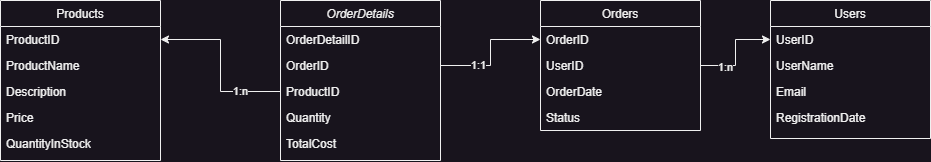

The diagram above was exported from draw.io. Its source (the exported page's mxGraphModel, read from the mxfile embedded in the PNG):
<mxGraphModel dx="1195" dy="703" grid="1" gridSize="10" guides="1" tooltips="1" connect="1" arrows="1" fold="1" page="1" pageScale="1" pageWidth="827" pageHeight="1169" math="0" shadow="0">
  <root>
    <mxCell id="WIyWlLk6GJQsqaUBKTNV-0" />
    <mxCell id="WIyWlLk6GJQsqaUBKTNV-1" parent="WIyWlLk6GJQsqaUBKTNV-0" />
    <mxCell id="zkfFHV4jXpPFQw0GAbJ--0" value="OrderDetails" style="swimlane;fontStyle=2;align=center;verticalAlign=top;childLayout=stackLayout;horizontal=1;startSize=26;horizontalStack=0;resizeParent=1;resizeLast=0;collapsible=1;marginBottom=0;rounded=0;shadow=0;strokeWidth=1;" parent="WIyWlLk6GJQsqaUBKTNV-1" vertex="1">
      <mxGeometry x="320" y="10" width="160" height="160" as="geometry">
        <mxRectangle x="230" y="140" width="160" height="26" as="alternateBounds" />
      </mxGeometry>
    </mxCell>
    <mxCell id="zkfFHV4jXpPFQw0GAbJ--1" value="OrderDetailID " style="text;align=left;verticalAlign=top;spacingLeft=4;spacingRight=4;overflow=hidden;rotatable=0;points=[[0,0.5],[1,0.5]];portConstraint=eastwest;" parent="zkfFHV4jXpPFQw0GAbJ--0" vertex="1">
      <mxGeometry y="26" width="160" height="26" as="geometry" />
    </mxCell>
    <mxCell id="zkfFHV4jXpPFQw0GAbJ--2" value="OrderID " style="text;align=left;verticalAlign=top;spacingLeft=4;spacingRight=4;overflow=hidden;rotatable=0;points=[[0,0.5],[1,0.5]];portConstraint=eastwest;rounded=0;shadow=0;html=0;" parent="zkfFHV4jXpPFQw0GAbJ--0" vertex="1">
      <mxGeometry y="52" width="160" height="26" as="geometry" />
    </mxCell>
    <mxCell id="zkfFHV4jXpPFQw0GAbJ--3" value="ProductID " style="text;align=left;verticalAlign=top;spacingLeft=4;spacingRight=4;overflow=hidden;rotatable=0;points=[[0,0.5],[1,0.5]];portConstraint=eastwest;rounded=0;shadow=0;html=0;" parent="zkfFHV4jXpPFQw0GAbJ--0" vertex="1">
      <mxGeometry y="78" width="160" height="26" as="geometry" />
    </mxCell>
    <mxCell id="zkfFHV4jXpPFQw0GAbJ--5" value="Quantity " style="text;align=left;verticalAlign=top;spacingLeft=4;spacingRight=4;overflow=hidden;rotatable=0;points=[[0,0.5],[1,0.5]];portConstraint=eastwest;" parent="zkfFHV4jXpPFQw0GAbJ--0" vertex="1">
      <mxGeometry y="104" width="160" height="26" as="geometry" />
    </mxCell>
    <mxCell id="tx6yvBWef5fe4PzIVEZc-0" value="TotalCost " style="text;align=left;verticalAlign=top;spacingLeft=4;spacingRight=4;overflow=hidden;rotatable=0;points=[[0,0.5],[1,0.5]];portConstraint=eastwest;" vertex="1" parent="zkfFHV4jXpPFQw0GAbJ--0">
      <mxGeometry y="130" width="160" height="26" as="geometry" />
    </mxCell>
    <mxCell id="zkfFHV4jXpPFQw0GAbJ--6" value="Users" style="swimlane;fontStyle=0;align=center;verticalAlign=top;childLayout=stackLayout;horizontal=1;startSize=26;horizontalStack=0;resizeParent=1;resizeLast=0;collapsible=1;marginBottom=0;rounded=0;shadow=0;strokeWidth=1;" parent="WIyWlLk6GJQsqaUBKTNV-1" vertex="1">
      <mxGeometry x="810" y="10" width="160" height="138" as="geometry">
        <mxRectangle x="130" y="380" width="160" height="26" as="alternateBounds" />
      </mxGeometry>
    </mxCell>
    <mxCell id="zkfFHV4jXpPFQw0GAbJ--7" value="UserID " style="text;align=left;verticalAlign=top;spacingLeft=4;spacingRight=4;overflow=hidden;rotatable=0;points=[[0,0.5],[1,0.5]];portConstraint=eastwest;" parent="zkfFHV4jXpPFQw0GAbJ--6" vertex="1">
      <mxGeometry y="26" width="160" height="26" as="geometry" />
    </mxCell>
    <mxCell id="zkfFHV4jXpPFQw0GAbJ--8" value="UserName " style="text;align=left;verticalAlign=top;spacingLeft=4;spacingRight=4;overflow=hidden;rotatable=0;points=[[0,0.5],[1,0.5]];portConstraint=eastwest;rounded=0;shadow=0;html=0;" parent="zkfFHV4jXpPFQw0GAbJ--6" vertex="1">
      <mxGeometry y="52" width="160" height="26" as="geometry" />
    </mxCell>
    <mxCell id="zkfFHV4jXpPFQw0GAbJ--10" value="Email " style="text;align=left;verticalAlign=top;spacingLeft=4;spacingRight=4;overflow=hidden;rotatable=0;points=[[0,0.5],[1,0.5]];portConstraint=eastwest;fontStyle=0" parent="zkfFHV4jXpPFQw0GAbJ--6" vertex="1">
      <mxGeometry y="78" width="160" height="26" as="geometry" />
    </mxCell>
    <mxCell id="zkfFHV4jXpPFQw0GAbJ--11" value="RegistrationDate " style="text;align=left;verticalAlign=top;spacingLeft=4;spacingRight=4;overflow=hidden;rotatable=0;points=[[0,0.5],[1,0.5]];portConstraint=eastwest;" parent="zkfFHV4jXpPFQw0GAbJ--6" vertex="1">
      <mxGeometry y="104" width="160" height="26" as="geometry" />
    </mxCell>
    <mxCell id="zkfFHV4jXpPFQw0GAbJ--17" value="Orders" style="swimlane;fontStyle=0;align=center;verticalAlign=top;childLayout=stackLayout;horizontal=1;startSize=26;horizontalStack=0;resizeParent=1;resizeLast=0;collapsible=1;marginBottom=0;rounded=0;shadow=0;strokeWidth=1;" parent="WIyWlLk6GJQsqaUBKTNV-1" vertex="1">
      <mxGeometry x="580" y="10" width="160" height="130" as="geometry">
        <mxRectangle x="550" y="140" width="160" height="26" as="alternateBounds" />
      </mxGeometry>
    </mxCell>
    <mxCell id="zkfFHV4jXpPFQw0GAbJ--18" value="OrderID " style="text;align=left;verticalAlign=top;spacingLeft=4;spacingRight=4;overflow=hidden;rotatable=0;points=[[0,0.5],[1,0.5]];portConstraint=eastwest;" parent="zkfFHV4jXpPFQw0GAbJ--17" vertex="1">
      <mxGeometry y="26" width="160" height="26" as="geometry" />
    </mxCell>
    <mxCell id="zkfFHV4jXpPFQw0GAbJ--19" value="UserID " style="text;align=left;verticalAlign=top;spacingLeft=4;spacingRight=4;overflow=hidden;rotatable=0;points=[[0,0.5],[1,0.5]];portConstraint=eastwest;rounded=0;shadow=0;html=0;" parent="zkfFHV4jXpPFQw0GAbJ--17" vertex="1">
      <mxGeometry y="52" width="160" height="26" as="geometry" />
    </mxCell>
    <mxCell id="zkfFHV4jXpPFQw0GAbJ--20" value="OrderDate" style="text;align=left;verticalAlign=top;spacingLeft=4;spacingRight=4;overflow=hidden;rotatable=0;points=[[0,0.5],[1,0.5]];portConstraint=eastwest;rounded=0;shadow=0;html=0;" parent="zkfFHV4jXpPFQw0GAbJ--17" vertex="1">
      <mxGeometry y="78" width="160" height="26" as="geometry" />
    </mxCell>
    <mxCell id="zkfFHV4jXpPFQw0GAbJ--21" value="Status " style="text;align=left;verticalAlign=top;spacingLeft=4;spacingRight=4;overflow=hidden;rotatable=0;points=[[0,0.5],[1,0.5]];portConstraint=eastwest;rounded=0;shadow=0;html=0;" parent="zkfFHV4jXpPFQw0GAbJ--17" vertex="1">
      <mxGeometry y="104" width="160" height="26" as="geometry" />
    </mxCell>
    <mxCell id="tx6yvBWef5fe4PzIVEZc-1" value="Products" style="swimlane;fontStyle=0;align=center;verticalAlign=top;childLayout=stackLayout;horizontal=1;startSize=26;horizontalStack=0;resizeParent=1;resizeLast=0;collapsible=1;marginBottom=0;rounded=0;shadow=0;strokeWidth=1;" vertex="1" parent="WIyWlLk6GJQsqaUBKTNV-1">
      <mxGeometry x="40" y="10" width="160" height="160" as="geometry">
        <mxRectangle x="130" y="380" width="160" height="26" as="alternateBounds" />
      </mxGeometry>
    </mxCell>
    <mxCell id="tx6yvBWef5fe4PzIVEZc-2" value="ProductID " style="text;align=left;verticalAlign=top;spacingLeft=4;spacingRight=4;overflow=hidden;rotatable=0;points=[[0,0.5],[1,0.5]];portConstraint=eastwest;" vertex="1" parent="tx6yvBWef5fe4PzIVEZc-1">
      <mxGeometry y="26" width="160" height="26" as="geometry" />
    </mxCell>
    <mxCell id="tx6yvBWef5fe4PzIVEZc-3" value="ProductName " style="text;align=left;verticalAlign=top;spacingLeft=4;spacingRight=4;overflow=hidden;rotatable=0;points=[[0,0.5],[1,0.5]];portConstraint=eastwest;rounded=0;shadow=0;html=0;" vertex="1" parent="tx6yvBWef5fe4PzIVEZc-1">
      <mxGeometry y="52" width="160" height="26" as="geometry" />
    </mxCell>
    <mxCell id="tx6yvBWef5fe4PzIVEZc-4" value="Description " style="text;align=left;verticalAlign=top;spacingLeft=4;spacingRight=4;overflow=hidden;rotatable=0;points=[[0,0.5],[1,0.5]];portConstraint=eastwest;fontStyle=0" vertex="1" parent="tx6yvBWef5fe4PzIVEZc-1">
      <mxGeometry y="78" width="160" height="26" as="geometry" />
    </mxCell>
    <mxCell id="tx6yvBWef5fe4PzIVEZc-5" value="Price " style="text;align=left;verticalAlign=top;spacingLeft=4;spacingRight=4;overflow=hidden;rotatable=0;points=[[0,0.5],[1,0.5]];portConstraint=eastwest;" vertex="1" parent="tx6yvBWef5fe4PzIVEZc-1">
      <mxGeometry y="104" width="160" height="26" as="geometry" />
    </mxCell>
    <mxCell id="tx6yvBWef5fe4PzIVEZc-6" value="QuantityInStock " style="text;align=left;verticalAlign=top;spacingLeft=4;spacingRight=4;overflow=hidden;rotatable=0;points=[[0,0.5],[1,0.5]];portConstraint=eastwest;" vertex="1" parent="tx6yvBWef5fe4PzIVEZc-1">
      <mxGeometry y="130" width="160" height="26" as="geometry" />
    </mxCell>
    <mxCell id="tx6yvBWef5fe4PzIVEZc-10" style="edgeStyle=orthogonalEdgeStyle;rounded=0;orthogonalLoop=1;jettySize=auto;html=1;exitX=0;exitY=0.5;exitDx=0;exitDy=0;entryX=1;entryY=0.5;entryDx=0;entryDy=0;" edge="1" parent="WIyWlLk6GJQsqaUBKTNV-1" source="zkfFHV4jXpPFQw0GAbJ--3" target="tx6yvBWef5fe4PzIVEZc-2">
      <mxGeometry relative="1" as="geometry" />
    </mxCell>
    <mxCell id="tx6yvBWef5fe4PzIVEZc-15" value="1:n" style="edgeLabel;html=1;align=center;verticalAlign=middle;resizable=0;points=[];" vertex="1" connectable="0" parent="tx6yvBWef5fe4PzIVEZc-10">
      <mxGeometry x="-0.3895" y="-3" relative="1" as="geometry">
        <mxPoint x="12" y="3" as="offset" />
      </mxGeometry>
    </mxCell>
    <mxCell id="tx6yvBWef5fe4PzIVEZc-12" style="edgeStyle=orthogonalEdgeStyle;rounded=0;orthogonalLoop=1;jettySize=auto;html=1;exitX=1;exitY=0.5;exitDx=0;exitDy=0;entryX=0;entryY=0.5;entryDx=0;entryDy=0;" edge="1" parent="WIyWlLk6GJQsqaUBKTNV-1" source="zkfFHV4jXpPFQw0GAbJ--2" target="zkfFHV4jXpPFQw0GAbJ--18">
      <mxGeometry relative="1" as="geometry" />
    </mxCell>
    <mxCell id="tx6yvBWef5fe4PzIVEZc-16" value="1:1" style="edgeLabel;html=1;align=center;verticalAlign=middle;resizable=0;points=[];" vertex="1" connectable="0" parent="tx6yvBWef5fe4PzIVEZc-12">
      <mxGeometry x="-0.4048" relative="1" as="geometry">
        <mxPoint as="offset" />
      </mxGeometry>
    </mxCell>
    <mxCell id="tx6yvBWef5fe4PzIVEZc-13" style="edgeStyle=orthogonalEdgeStyle;rounded=0;orthogonalLoop=1;jettySize=auto;html=1;exitX=1;exitY=0.5;exitDx=0;exitDy=0;entryX=0;entryY=0.5;entryDx=0;entryDy=0;" edge="1" parent="WIyWlLk6GJQsqaUBKTNV-1" source="zkfFHV4jXpPFQw0GAbJ--19" target="zkfFHV4jXpPFQw0GAbJ--7">
      <mxGeometry relative="1" as="geometry" />
    </mxCell>
    <mxCell id="tx6yvBWef5fe4PzIVEZc-18" value="1:n" style="edgeLabel;html=1;align=center;verticalAlign=middle;resizable=0;points=[];" vertex="1" connectable="0" parent="tx6yvBWef5fe4PzIVEZc-13">
      <mxGeometry x="-0.4792" y="-2" relative="1" as="geometry">
        <mxPoint as="offset" />
      </mxGeometry>
    </mxCell>
  </root>
</mxGraphModel>